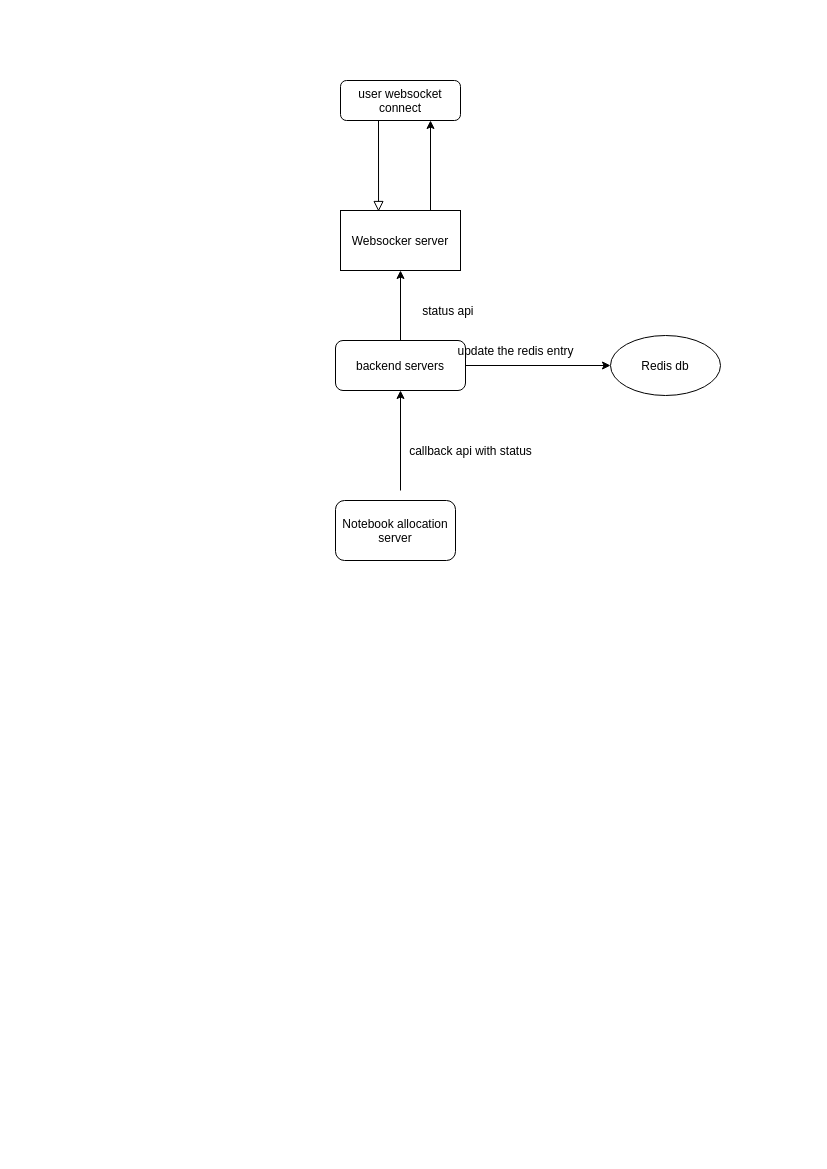

The diagram above was exported from draw.io. Its source (the exported page's mxGraphModel, read from the mxfile embedded in the PNG):
<mxGraphModel dx="1350" dy="713" grid="1" gridSize="10" guides="1" tooltips="1" connect="1" arrows="1" fold="1" page="1" pageScale="1" pageWidth="827" pageHeight="1169" math="0" shadow="0">
  <root>
    <mxCell id="WIyWlLk6GJQsqaUBKTNV-0" />
    <mxCell id="WIyWlLk6GJQsqaUBKTNV-1" parent="WIyWlLk6GJQsqaUBKTNV-0" />
    <mxCell id="WIyWlLk6GJQsqaUBKTNV-2" value="" style="rounded=0;html=1;jettySize=auto;orthogonalLoop=1;fontSize=11;endArrow=block;endFill=0;endSize=8;strokeWidth=1;shadow=0;labelBackgroundColor=none;edgeStyle=orthogonalEdgeStyle;entryX=0.317;entryY=0.017;entryDx=0;entryDy=0;entryPerimeter=0;" parent="WIyWlLk6GJQsqaUBKTNV-1" target="UOF7YW1BiilkXZWLYuWh-1" edge="1">
      <mxGeometry relative="1" as="geometry">
        <mxPoint x="378" y="120" as="sourcePoint" />
        <mxPoint x="220" y="200" as="targetPoint" />
        <Array as="points" />
      </mxGeometry>
    </mxCell>
    <mxCell id="WIyWlLk6GJQsqaUBKTNV-3" value="user websocket connect" style="rounded=1;whiteSpace=wrap;html=1;fontSize=12;glass=0;strokeWidth=1;shadow=0;" parent="WIyWlLk6GJQsqaUBKTNV-1" vertex="1">
      <mxGeometry x="340" y="80" width="120" height="40" as="geometry" />
    </mxCell>
    <mxCell id="WIyWlLk6GJQsqaUBKTNV-7" value="backend servers" style="rounded=1;whiteSpace=wrap;html=1;fontSize=12;glass=0;strokeWidth=1;shadow=0;" parent="WIyWlLk6GJQsqaUBKTNV-1" vertex="1">
      <mxGeometry x="335" y="340" width="130" height="50" as="geometry" />
    </mxCell>
    <mxCell id="WIyWlLk6GJQsqaUBKTNV-12" value="Notebook allocation server" style="rounded=1;whiteSpace=wrap;html=1;fontSize=12;glass=0;strokeWidth=1;shadow=0;" parent="WIyWlLk6GJQsqaUBKTNV-1" vertex="1">
      <mxGeometry x="335" y="500" width="120" height="60" as="geometry" />
    </mxCell>
    <mxCell id="UOF7YW1BiilkXZWLYuWh-5" style="edgeStyle=orthogonalEdgeStyle;rounded=0;orthogonalLoop=1;jettySize=auto;html=1;exitX=0.75;exitY=0;exitDx=0;exitDy=0;entryX=0.75;entryY=1;entryDx=0;entryDy=0;" edge="1" parent="WIyWlLk6GJQsqaUBKTNV-1" source="UOF7YW1BiilkXZWLYuWh-1" target="WIyWlLk6GJQsqaUBKTNV-3">
      <mxGeometry relative="1" as="geometry" />
    </mxCell>
    <mxCell id="UOF7YW1BiilkXZWLYuWh-1" value="Websocker server" style="whiteSpace=wrap;html=1;" vertex="1" parent="WIyWlLk6GJQsqaUBKTNV-1">
      <mxGeometry x="340" y="210" width="120" height="60" as="geometry" />
    </mxCell>
    <mxCell id="UOF7YW1BiilkXZWLYuWh-8" value="Redis db" style="ellipse;whiteSpace=wrap;html=1;" vertex="1" parent="WIyWlLk6GJQsqaUBKTNV-1">
      <mxGeometry x="610" y="335" width="110" height="60" as="geometry" />
    </mxCell>
    <mxCell id="UOF7YW1BiilkXZWLYuWh-10" value="" style="endArrow=classic;html=1;entryX=0.5;entryY=1;entryDx=0;entryDy=0;" edge="1" parent="WIyWlLk6GJQsqaUBKTNV-1" target="WIyWlLk6GJQsqaUBKTNV-7">
      <mxGeometry width="50" height="50" relative="1" as="geometry">
        <mxPoint x="400" y="490" as="sourcePoint" />
        <mxPoint x="440" y="280" as="targetPoint" />
        <Array as="points" />
      </mxGeometry>
    </mxCell>
    <mxCell id="UOF7YW1BiilkXZWLYuWh-11" value="callback api with status" style="text;html=1;align=center;verticalAlign=middle;resizable=0;points=[];autosize=1;" vertex="1" parent="WIyWlLk6GJQsqaUBKTNV-1">
      <mxGeometry x="400" y="440" width="140" height="20" as="geometry" />
    </mxCell>
    <mxCell id="UOF7YW1BiilkXZWLYuWh-12" value="" style="endArrow=classic;html=1;exitX=1;exitY=0.5;exitDx=0;exitDy=0;entryX=0;entryY=0.5;entryDx=0;entryDy=0;" edge="1" parent="WIyWlLk6GJQsqaUBKTNV-1" source="WIyWlLk6GJQsqaUBKTNV-7" target="UOF7YW1BiilkXZWLYuWh-8">
      <mxGeometry width="50" height="50" relative="1" as="geometry">
        <mxPoint x="390" y="330" as="sourcePoint" />
        <mxPoint x="440" y="280" as="targetPoint" />
      </mxGeometry>
    </mxCell>
    <mxCell id="UOF7YW1BiilkXZWLYuWh-13" value="update the redis entry" style="text;html=1;align=center;verticalAlign=middle;resizable=0;points=[];autosize=1;" vertex="1" parent="WIyWlLk6GJQsqaUBKTNV-1">
      <mxGeometry x="450" y="340" width="130" height="20" as="geometry" />
    </mxCell>
    <mxCell id="UOF7YW1BiilkXZWLYuWh-14" value="" style="endArrow=classic;html=1;exitX=0.5;exitY=0;exitDx=0;exitDy=0;entryX=0.5;entryY=1;entryDx=0;entryDy=0;" edge="1" parent="WIyWlLk6GJQsqaUBKTNV-1" source="WIyWlLk6GJQsqaUBKTNV-7" target="UOF7YW1BiilkXZWLYuWh-1">
      <mxGeometry width="50" height="50" relative="1" as="geometry">
        <mxPoint x="390" y="330" as="sourcePoint" />
        <mxPoint x="225" y="274" as="targetPoint" />
      </mxGeometry>
    </mxCell>
    <mxCell id="UOF7YW1BiilkXZWLYuWh-15" value="status api&amp;nbsp;" style="text;html=1;align=center;verticalAlign=middle;resizable=0;points=[];autosize=1;" vertex="1" parent="WIyWlLk6GJQsqaUBKTNV-1">
      <mxGeometry x="414" y="300" width="70" height="20" as="geometry" />
    </mxCell>
  </root>
</mxGraphModel>